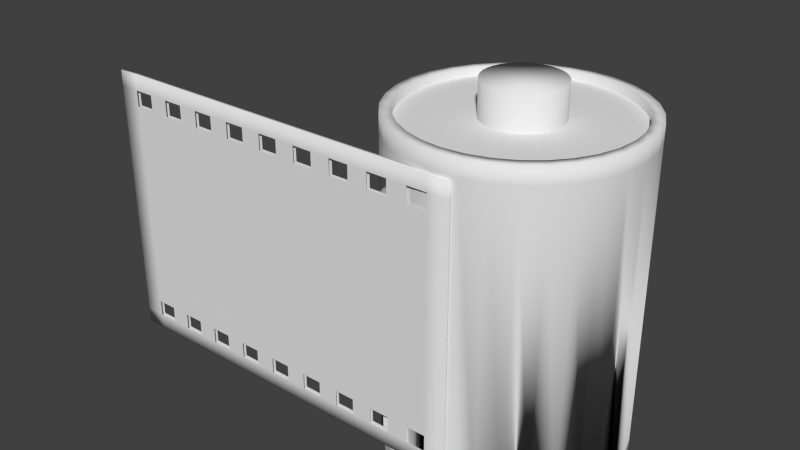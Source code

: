 # Source: Film.blend  (saved by Blender 2.73.0; exported with 4.5.12 LTS)
import bpy
from mathutils import Matrix  # noqa: F401  (used for matrix-valued properties, if any)

bpy.ops.wm.read_factory_settings(use_empty=True)
scene = bpy.context.scene
scene.name = 'Scene'

# ---- collections
col_collection_1 = bpy.data.collections.new('Collection 1'); scene.collection.children.link(col_collection_1)

# ---- world
world_world = bpy.data.worlds.new('World'); scene.world = world_world
world_world.color = (0.05088, 0.05088, 0.05088)
world_world.use_sun_shadow = False
world_world.sun_shadow_jitter_overblur = 0.0
world_world.cycles.sampling_method = 'MANUAL'
world_world.cycles.sample_map_resolution = 256

# ---- meshes
me_cylinder = bpy.data.meshes.new('Cylinder')
me_cylinder.from_pydata([(0.0, 0.105, -0.1458), (0.0, 0.105, 0.1458), (0.02049, 0.103, -0.1458), (0.02049, 0.103, 0.1458), (0.04019, 0.09702, -0.1458), (0.04019, 0.09702, 0.1458), (0.05834, 0.08732, -0.1458), (0.05834, 0.08732, 0.1458), (0.07426, 0.07426, -0.1458), (0.07426, 0.07426, 0.1458), (0.08732, 0.05834, -0.1458), (0.08732, 0.05834, 0.1458), (0.09702, 0.04019, -0.1458), (0.09702, 0.04019, 0.1458), (0.103, 0.02049, -0.1458), (0.103, 0.02049, 0.1458), (0.105, 7.928e-09, -0.1458), (0.105, 7.928e-09, 0.1458), (0.103, -0.02049, -0.1458), (0.103, -0.02049, 0.1458), (0.09702, -0.04019, -0.1458), (0.09702, -0.04019, 0.1458), (0.08732, -0.05834, -0.1458), (0.08732, -0.05834, 0.1458), (0.07426, -0.07426, -0.1458), (0.07426, -0.07426, 0.1458), (0.05834, -0.08732, -0.1458), (0.05834, -0.08732, 0.1458), (0.04019, -0.09702, -0.1458), (0.04019, -0.09702, 0.1458), (0.02049, -0.103, -0.1458), (0.02049, -0.103, 0.1458), (-3.422e-08, -0.105, -0.1458), (-3.422e-08, -0.105, 0.1458), (-0.02049, -0.103, -0.1458), (-0.02049, -0.103, 0.1458), (-0.04019, -0.09702, -0.1458), (-0.04019, -0.09702, 0.1458), (-0.05834, -0.08732, -0.1458), (-0.05834, -0.08732, 0.1458), (-0.07426, -0.07426, -0.1458), (-0.07426, -0.07426, 0.1458), (-0.08732, -0.05834, -0.1458), (-0.08732, -0.05834, 0.1458), (-0.09702, -0.04019, -0.1458), (-0.09702, -0.04019, 0.1458), (-0.103, -0.02049, -0.1458), (-0.103, -0.02049, 0.1458), (-0.105, 1.014e-07, -0.1458), (-0.105, 1.014e-07, 0.1458), (-0.103, 0.02049, -0.1458), (-0.103, 0.02049, 0.1458), (-0.09702, 0.04019, -0.1458), (-0.09702, 0.04019, 0.1458), (-0.08732, 0.05834, -0.1458), (-0.08732, 0.05834, 0.1458), (-0.07426, 0.07426, -0.1458), (-0.07426, 0.07426, 0.1458), (-0.05834, 0.08732, -0.1458), (-0.05834, 0.08732, 0.1458), (-0.04019, 0.09702, -0.1458), (-0.04019, 0.09702, 0.1458), (-0.02049, 0.103, -0.1458), (-0.02049, 0.103, 0.1458), (1.15e-09, 0.09533, 0.1458), (0.0186, 0.0935, 0.1458), (0.03648, 0.08807, 0.1458), (0.05296, 0.07926, 0.1458), (0.06741, 0.06741, 0.1458), (0.07926, 0.05296, 0.1458), (0.08807, 0.03648, 0.1458), (0.0935, 0.0186, 0.1458), (0.09533, 9.957e-09, 0.1458), (0.0935, -0.0186, 0.1458), (0.08807, -0.03648, 0.1458), (0.07926, -0.05296, 0.1458), (0.06741, -0.06741, 0.1458), (0.05296, -0.07926, 0.1458), (0.03648, -0.08807, 0.1458), (0.0186, -0.0935, 0.1458), (-2.991e-08, -0.09533, 0.1458), (-0.0186, -0.0935, 0.1458), (-0.03648, -0.08807, 0.1458), (-0.05296, -0.07926, 0.1458), (-0.06741, -0.06741, 0.1458), (-0.07926, -0.05296, 0.1458), (-0.08807, -0.03648, 0.1458), (-0.0935, -0.0186, 0.1458), (-0.09533, 9.481e-08, 0.1458), (-0.0935, 0.0186, 0.1458), (-0.08807, 0.03648, 0.1458), (-0.07926, 0.05296, 0.1458), (-0.06741, 0.06741, 0.1458), (-0.05296, 0.07926, 0.1458), (-0.03648, 0.08807, 0.1458), (-0.0186, 0.0935, 0.1458), (1.15e-09, 0.09533, 0.1331), (0.0186, 0.0935, 0.1331), (0.03648, 0.08807, 0.1331), (0.05296, 0.07926, 0.1331), (0.06741, 0.06741, 0.1331), (0.07926, 0.05296, 0.1331), (0.08807, 0.03648, 0.1331), (0.0935, 0.0186, 0.1331), (0.09533, 9.957e-09, 0.1331), (0.0935, -0.0186, 0.1331), (0.08807, -0.03648, 0.1331), (0.07926, -0.05296, 0.1331), (0.06741, -0.06741, 0.1331), (0.05296, -0.07926, 0.1331), (0.03648, -0.08807, 0.1331), (0.0186, -0.0935, 0.1331), (-2.991e-08, -0.09533, 0.1331), (-0.0186, -0.0935, 0.1331), (-0.03648, -0.08807, 0.1331), (-0.05296, -0.07926, 0.1331), (-0.06741, -0.06741, 0.1331), (-0.07926, -0.05296, 0.1331), (-0.08807, -0.03648, 0.1331), (-0.0935, -0.0186, 0.1331), (-0.09533, 9.481e-08, 0.1331), (-0.0935, 0.0186, 0.1331), (-0.08807, 0.03648, 0.1331), (-0.07926, 0.05296, 0.1331), (-0.06741, 0.06741, 0.1331), (-0.05296, 0.07926, 0.1331), (-0.03648, 0.08807, 0.1331), (-0.0186, 0.0935, 0.1331), (0.0, 0.105, -0.1344), (0.02049, 0.103, -0.1344), (0.04019, 0.09702, -0.1344), (0.05834, 0.08732, -0.1344), (0.07426, 0.07426, -0.1344), (0.08732, 0.05834, -0.1344), (0.09702, 0.04019, -0.1344), (0.103, 0.02049, -0.1344), (0.105, 7.928e-09, -0.1344), (0.103, -0.02049, -0.1344), (0.09702, -0.04019, -0.1344), (0.08732, -0.05834, -0.1344), (0.07426, -0.07426, -0.1344), (0.05834, -0.08732, -0.1344), (0.04019, -0.09702, -0.1344), (0.02049, -0.103, -0.1344), (-3.422e-08, -0.105, -0.1344), (-0.02049, -0.103, -0.1344), (-0.04019, -0.09702, -0.1344), (-0.05834, -0.08732, -0.1344), (-0.07426, -0.07426, -0.1344), (-0.08732, -0.05834, -0.1344), (-0.09702, -0.04019, -0.1344), (-0.103, -0.02049, -0.1344), (-0.105, 1.014e-07, -0.1344), (-0.103, 0.02049, -0.1344), (-0.09702, 0.04019, -0.1344), (-0.08732, 0.05834, -0.1344), (-0.07426, 0.07426, -0.1344), (-0.05834, 0.08732, -0.1344), (-0.04019, 0.09702, -0.1344), (-0.02049, 0.103, -0.1344), (0.0, 0.105, 0.1316), (0.02049, 0.103, 0.1316), (0.04019, 0.09702, 0.1316), (0.05834, 0.08732, 0.1316), (0.07426, 0.07426, 0.1316), (0.08732, 0.05834, 0.1316), (0.09702, 0.04019, 0.1316), (0.103, 0.02049, 0.1316), (0.105, 7.928e-09, 0.1316), (0.103, -0.02049, 0.1316), (0.09702, -0.04019, 0.1316), (0.08732, -0.05834, 0.1316), (0.07426, -0.07426, 0.1316), (0.05834, -0.08732, 0.1316), (0.04019, -0.09702, 0.1316), (0.02049, -0.103, 0.1316), (-3.422e-08, -0.105, 0.1316), (-0.02049, -0.103, 0.1316), (-0.04019, -0.09702, 0.1316), (-0.05834, -0.08732, 0.1316), (-0.07426, -0.07426, 0.1316), (-0.08732, -0.05834, 0.1316), (-0.09702, -0.04019, 0.1316), (-0.103, -0.02049, 0.1316), (-0.105, 1.014e-07, 0.1316), (-0.103, 0.02049, 0.1316), (-0.09702, 0.04019, 0.1316), (-0.08732, 0.05834, 0.1316), (-0.07426, 0.07426, 0.1316), (-0.05834, 0.08732, 0.1316), (-0.04019, 0.09702, 0.1316), (-0.02049, 0.103, 0.1316)], [], [(160, 1, 3, 161), (161, 3, 5, 162), (162, 5, 7, 163), (163, 7, 9, 164), (164, 9, 11, 165), (165, 11, 13, 166), (166, 13, 15, 167), (167, 15, 17, 168), (168, 17, 19, 169), (169, 19, 21, 170), (170, 21, 23, 171), (171, 23, 25, 172), (172, 25, 27, 173), (173, 27, 29, 174), (174, 29, 31, 175), (175, 31, 33, 176), (176, 33, 35, 177), (177, 35, 37, 178), (178, 37, 39, 179), (179, 39, 41, 180), (180, 41, 43, 181), (181, 43, 45, 182), (182, 45, 47, 183), (183, 47, 49, 184), (184, 49, 51, 185), (185, 51, 53, 186), (186, 53, 55, 187), (187, 55, 57, 188), (188, 57, 59, 189), (189, 59, 61, 190), (45, 43, 85, 86), (191, 63, 1, 160), (190, 61, 63, 191), (50, 52, 154, 153), (89, 88, 120, 121), (23, 21, 74, 75), (51, 49, 88, 89), (7, 5, 66, 67), (29, 27, 77, 78), (57, 55, 91, 92), (35, 33, 80, 81), (13, 11, 69, 70), (63, 61, 94, 95), (41, 39, 83, 84), (19, 17, 72, 73), (47, 45, 86, 87), (25, 23, 75, 76), (53, 51, 89, 90), (9, 7, 67, 68), (31, 29, 78, 79), (59, 57, 92, 93), (37, 35, 81, 82), (15, 13, 70, 71), (1, 63, 95, 64), (43, 41, 84, 85), (21, 19, 73, 74), (49, 47, 87, 88), (5, 3, 65, 66), (27, 25, 76, 77), (55, 53, 90, 91), (11, 9, 68, 69), (33, 31, 79, 80), (61, 59, 93, 94), (39, 37, 82, 83), (3, 1, 64, 65), (17, 15, 71, 72), (67, 66, 98, 99), (78, 77, 109, 110), (87, 86, 118, 119), (65, 64, 96, 97), (76, 75, 107, 108), (64, 95, 127, 96), (85, 84, 116, 117), (74, 73, 105, 106), (94, 93, 125, 126), (83, 82, 114, 115), (72, 71, 103, 104), (92, 91, 123, 124), (81, 80, 112, 113), (70, 69, 101, 102), (90, 89, 121, 122), (68, 67, 99, 100), (79, 78, 110, 111), (88, 87, 119, 120), (66, 65, 97, 98), (77, 76, 108, 109), (86, 85, 117, 118), (75, 74, 106, 107), (95, 94, 126, 127), (84, 83, 115, 116), (73, 72, 104, 105), (93, 92, 124, 125), (82, 81, 113, 114), (71, 70, 102, 103), (91, 90, 122, 123), (69, 68, 100, 101), (80, 79, 111, 112), (128, 129, 130, 131, 132, 133, 134, 135, 136, 137, 138, 139, 140, 141, 142, 143, 144, 145, 146, 147, 148, 149, 150, 151, 152, 153, 154, 155, 156, 157, 158, 159), (6, 8, 132, 131), (28, 30, 143, 142), (56, 58, 157, 156), (34, 36, 146, 145), (12, 14, 135, 134), (62, 0, 128, 159), (40, 42, 149, 148), (18, 20, 138, 137), (46, 48, 152, 151), (2, 4, 130, 129), (24, 26, 141, 140), (52, 54, 155, 154), (8, 10, 133, 132), (30, 32, 144, 143), (58, 60, 158, 157), (36, 38, 147, 146), (0, 2, 129, 128), (14, 16, 136, 135), (42, 44, 150, 149), (20, 22, 139, 138), (48, 50, 153, 152), (4, 6, 131, 130), (26, 28, 142, 141), (54, 56, 156, 155), (32, 34, 145, 144), (10, 12, 134, 133), (60, 62, 159, 158), (38, 40, 148, 147), (16, 18, 137, 136), (44, 46, 151, 150), (22, 24, 140, 139), (60, 190, 191, 62), (62, 191, 160, 0), (58, 189, 190, 60), (56, 188, 189, 58), (54, 187, 188, 56), (52, 186, 187, 54), (50, 185, 186, 52), (48, 184, 185, 50), (46, 183, 184, 48), (44, 182, 183, 46), (42, 181, 182, 44), (40, 180, 181, 42), (38, 179, 180, 40), (36, 178, 179, 38), (34, 177, 178, 36), (32, 176, 177, 34), (30, 175, 176, 32), (28, 174, 175, 30), (26, 173, 174, 28), (24, 172, 173, 26), (22, 171, 172, 24), (20, 170, 171, 22), (18, 169, 170, 20), (16, 168, 169, 18), (14, 167, 168, 16), (12, 166, 167, 14), (10, 165, 166, 12), (8, 164, 165, 10), (6, 163, 164, 8), (4, 162, 163, 6), (2, 161, 162, 4), (0, 160, 161, 2)])
me_cylinder.polygons.foreach_set('use_smooth', [True] * 161)
_uv = me_cylinder.uv_layers.new(name='UVMap')
_uv.uv.foreach_set('vector', [0.5482, 0.9869, 0.5449, 0.9407, 0.6315, 0.9254, 0.6436, 0.9702, 0.6436, 0.9702, 0.6315, 0.9254, 0.7135, 0.8935, 0.7342, 0.9352, 0.7342, 0.9352, 0.7135, 0.8935, 0.7876, 0.846, 0.8162, 0.8828, 0.8162, 0.8828, 0.7876, 0.846, 0.8509, 0.7845, 0.8863, 0.815, 0.8863, 0.815, 0.8509, 0.7845, 0.9008, 0.7116, 0.9416, 0.7344, 0.9416, 0.7344, 0.9008, 0.7116, 0.9352, 0.6301, 0.9798, 0.6444, 0.9798, 0.6444, 0.9352, 0.6301, 0.9529, 0.5432, 0.9995, 0.5485, 0.9995, 0.5485, 0.9529, 0.5432, 0.9531, 0.4545, 0.9999, 0.4504, 0.9999, 0.4504, 0.9531, 0.4545, 0.9358, 0.3673, 0.9809, 0.3541, 0.9809, 0.3541, 0.9358, 0.3673, 0.9016, 0.285, 0.9433, 0.2632, 0.9433, 0.2632, 0.9016, 0.285, 0.8519, 0.211, 0.8886, 0.1814, 0.8886, 0.1814, 0.8519, 0.211, 0.7887, 0.148, 0.8189, 0.1117, 0.8189, 0.1117, 0.7887, 0.148, 0.7142, 0.09849, 0.7368, 0.05702, 0.7368, 0.05702, 0.7142, 0.09849, 0.6315, 0.06442, 0.6456, 0.01932, 0.6456, 0.01932, 0.6315, 0.06442, 0.5438, 0.04709, 0.5488, 9.956e-05, 0.5488, 9.956e-05, 0.5438, 0.04709, 0.4543, 0.04716, 0.4501, 9.933e-05, 0.4501, 9.933e-05, 0.4543, 0.04716, 0.3666, 0.06464, 0.3533, 0.01932, 0.3533, 0.01932, 0.3666, 0.06464, 0.284, 0.09884, 0.2622, 0.05701, 0.2622, 0.05701, 0.284, 0.09884, 0.2098, 0.1484, 0.1802, 0.1117, 0.1802, 0.1117, 0.2098, 0.1484, 0.1468, 0.2115, 0.1106, 0.1813, 0.1106, 0.1813, 0.1468, 0.2115, 0.09741, 0.2856, 0.05612, 0.2631, 0.05612, 0.2631, 0.09741, 0.2856, 0.06362, 0.3678, 0.01879, 0.3539, 0.01879, 0.3539, 0.06362, 0.3678, 0.04672, 0.4549, 9.933e-05, 0.4502, 9.933e-05, 0.4502, 0.04672, 0.4549, 0.04734, 0.5435, 0.0007848, 0.548, 0.0007848, 0.548, 0.04734, 0.5435, 0.06546, 0.63, 0.0208, 0.6437, 0.0208, 0.6437, 0.06546, 0.63, 0.1003, 0.7111, 0.05933, 0.7333, 0.05933, 0.7333, 0.1003, 0.7111, 0.1504, 0.7835, 0.1148, 0.8133, 0.1148, 0.8133, 0.1504, 0.7835, 0.2139, 0.8443, 0.1849, 0.8806, 0.1849, 0.8806, 0.2139, 0.8443, 0.2881, 0.8913, 0.2668, 0.9325, 0.2668, 0.9325, 0.2881, 0.8913, 0.3701, 0.9232, 0.3569, 0.9676, 0.06362, 0.3678, 0.09741, 0.2856, 0.1343, 0.3053, 0.1036, 0.3798, 0.4517, 0.9855, 0.4567, 0.9394, 0.5449, 0.9407, 0.5482, 0.9869, 0.3569, 0.9676, 0.3701, 0.9232, 0.4567, 0.9394, 0.4517, 0.9855, 0.0, 0.0, 1.0, 0.0, 1.0, 1.0, 0.0, 1.0, 0.105, 0.6176, 0.08869, 0.5391, 0.126, 0.535, 0.1407, 0.6062, 0.8519, 0.211, 0.9016, 0.285, 0.8647, 0.3048, 0.8195, 0.2376, 0.06546, 0.63, 0.04734, 0.5435, 0.08869, 0.5391, 0.105, 0.6176, 0.7876, 0.846, 0.7135, 0.8935, 0.6947, 0.8567, 0.7619, 0.8135, 0.6315, 0.06442, 0.7142, 0.09849, 0.6945, 0.1356, 0.6194, 0.1047, 0.2139, 0.8443, 0.1504, 0.7835, 0.1819, 0.7567, 0.2394, 0.8118, 0.3666, 0.06464, 0.4543, 0.04716, 0.4584, 0.08903, 0.3787, 0.1049, 0.9352, 0.6301, 0.9008, 0.7116, 0.8643, 0.6917, 0.8955, 0.6178, 0.4567, 0.9394, 0.3701, 0.9232, 0.3815, 0.8833, 0.461, 0.8978, 0.1468, 0.2115, 0.2098, 0.1484, 0.2364, 0.1809, 0.1791, 0.2381, 0.9358, 0.3673, 0.9531, 0.4545, 0.9115, 0.4585, 0.8958, 0.3794, 0.04672, 0.4549, 0.06362, 0.3678, 0.1036, 0.3798, 0.0882, 0.4588, 0.7887, 0.148, 0.8519, 0.211, 0.8195, 0.2376, 0.7621, 0.1805, 0.1003, 0.7111, 0.06546, 0.63, 0.105, 0.6176, 0.1366, 0.6911, 0.8509, 0.7845, 0.7876, 0.846, 0.7619, 0.8135, 0.8192, 0.7578, 0.5438, 0.04709, 0.6315, 0.06442, 0.6194, 0.1047, 0.5396, 0.08896, 0.2881, 0.8913, 0.2139, 0.8443, 0.2394, 0.8118, 0.3067, 0.8545, 0.284, 0.09884, 0.3666, 0.06464, 0.3787, 0.1049, 0.3038, 0.1359, 0.9529, 0.5432, 0.9352, 0.6301, 0.8955, 0.6178, 0.9114, 0.539, 0.5449, 0.9407, 0.4567, 0.9394, 0.461, 0.8978, 0.5417, 0.8994, 0.09741, 0.2856, 0.1468, 0.2115, 0.1791, 0.2381, 0.1343, 0.3053, 0.9016, 0.285, 0.9358, 0.3673, 0.8958, 0.3794, 0.8647, 0.3048, 0.04734, 0.5435, 0.04672, 0.4549, 0.0882, 0.4588, 0.08869, 0.5391, 0.7135, 0.8935, 0.6315, 0.9254, 0.6204, 0.8856, 0.6947, 0.8567, 0.7142, 0.09849, 0.7887, 0.148, 0.7621, 0.1805, 0.6945, 0.1356, 0.1504, 0.7835, 0.1003, 0.7111, 0.1366, 0.6911, 0.1819, 0.7567, 0.9008, 0.7116, 0.8509, 0.7845, 0.8192, 0.7578, 0.8643, 0.6917, 0.4543, 0.04716, 0.5438, 0.04709, 0.5396, 0.08896, 0.4584, 0.08903, 0.3701, 0.9232, 0.2881, 0.8913, 0.3067, 0.8545, 0.3815, 0.8833, 0.2098, 0.1484, 0.284, 0.09884, 0.3038, 0.1359, 0.2364, 0.1809, 0.6315, 0.9254, 0.5449, 0.9407, 0.5417, 0.8994, 0.6204, 0.8856, 0.9531, 0.4545, 0.9529, 0.5432, 0.9114, 0.539, 0.9115, 0.4585, 0.7619, 0.8135, 0.6947, 0.8567, 0.6776, 0.8235, 0.7385, 0.7844, 0.6194, 0.1047, 0.6945, 0.1356, 0.6768, 0.1692, 0.6085, 0.1411, 0.0882, 0.4588, 0.1036, 0.3798, 0.1397, 0.3906, 0.1257, 0.4622, 0.6204, 0.8856, 0.5417, 0.8994, 0.5387, 0.862, 0.6102, 0.8498, 0.7621, 0.1805, 0.8195, 0.2376, 0.7904, 0.2619, 0.7382, 0.21, 0.5417, 0.8994, 0.461, 0.8978, 0.4649, 0.8594, 0.5387, 0.862, 0.1343, 0.3053, 0.1791, 0.2381, 0.2085, 0.262, 0.1677, 0.3229, 0.8647, 0.3048, 0.8958, 0.3794, 0.8597, 0.3906, 0.8314, 0.3229, 0.3815, 0.8833, 0.3067, 0.8545, 0.3233, 0.821, 0.3914, 0.8469, 0.2364, 0.1809, 0.3038, 0.1359, 0.3218, 0.1693, 0.2605, 0.2101, 0.9115, 0.4585, 0.9114, 0.539, 0.874, 0.5354, 0.874, 0.4624, 0.2394, 0.8118, 0.1819, 0.7567, 0.2102, 0.7324, 0.2622, 0.7824, 0.3787, 0.1049, 0.4584, 0.08903, 0.4623, 0.1268, 0.3899, 0.1412, 0.8955, 0.6178, 0.8643, 0.6917, 0.8313, 0.6739, 0.8596, 0.6068, 0.1366, 0.6911, 0.105, 0.6176, 0.1407, 0.6062, 0.1692, 0.6729, 0.8192, 0.7578, 0.7619, 0.8135, 0.7385, 0.7844, 0.7904, 0.7339, 0.5396, 0.08896, 0.6194, 0.1047, 0.6085, 0.1411, 0.5361, 0.1268, 0.08869, 0.5391, 0.0882, 0.4588, 0.1257, 0.4622, 0.126, 0.535, 0.6947, 0.8567, 0.6204, 0.8856, 0.6102, 0.8498, 0.6776, 0.8235, 0.6945, 0.1356, 0.7621, 0.1805, 0.7382, 0.21, 0.6768, 0.1692, 0.1036, 0.3798, 0.1343, 0.3053, 0.1677, 0.3229, 0.1397, 0.3906, 0.8195, 0.2376, 0.8647, 0.3048, 0.8314, 0.3229, 0.7904, 0.2619, 0.461, 0.8978, 0.3815, 0.8833, 0.3914, 0.8469, 0.4649, 0.8594, 0.1791, 0.2381, 0.2364, 0.1809, 0.2605, 0.2101, 0.2085, 0.262, 0.8958, 0.3794, 0.9115, 0.4585, 0.874, 0.4624, 0.8597, 0.3906, 0.3067, 0.8545, 0.2394, 0.8118, 0.2622, 0.7824, 0.3233, 0.821, 0.3038, 0.1359, 0.3787, 0.1049, 0.3899, 0.1412, 0.3218, 0.1693, 0.9114, 0.539, 0.8955, 0.6178, 0.8596, 0.6068, 0.874, 0.5354, 0.1819, 0.7567, 0.1366, 0.6911, 0.1692, 0.6729, 0.2102, 0.7324, 0.8643, 0.6917, 0.8192, 0.7578, 0.7904, 0.7339, 0.8313, 0.6739, 0.4584, 0.08903, 0.5396, 0.08896, 0.5361, 0.1268, 0.4623, 0.1268, 0.5, 1.0, 0.5975, 0.9904, 0.6913, 0.9619, 0.7778, 0.9157, 0.8536, 0.8536, 0.9157, 0.7778, 0.9619, 0.6913, 0.9904, 0.5975, 1.0, 0.5, 0.9904, 0.4025, 0.9619, 0.3087, 0.9157, 0.2222, 0.8536, 0.1464, 0.7778, 0.08427, 0.6913, 0.03806, 0.5975, 0.009607, 0.5, 0.0, 0.4025, 0.009607, 0.3087, 0.03806, 0.2222, 0.08427, 0.1464, 0.1464, 0.08426, 0.2222, 0.03806, 0.3087, 0.009607, 0.4025, 0.0, 0.5, 0.009607, 0.5975, 0.03806, 0.6913, 0.08427, 0.7778, 0.1464, 0.8536, 0.2222, 0.9157, 0.3087, 0.9619, 0.4025, 0.9904, 0.0, 0.0, 1.0, 0.0, 1.0, 1.0, 0.0, 1.0, 0.0, 0.0, 1.0, 0.0, 1.0, 1.0, 0.0, 1.0, 0.0, 0.0, 1.0, 0.0, 1.0, 1.0, 0.0, 1.0, 0.0, 0.0, 1.0, 0.0, 1.0, 1.0, 0.0, 1.0, 0.0, 0.0, 1.0, 0.0, 1.0, 1.0, 0.0, 1.0, 0.0, 0.0, 1.0, 0.0, 1.0, 1.0, 0.0, 1.0, 0.0, 0.0, 1.0, 0.0, 1.0, 1.0, 0.0, 1.0, 0.0, 0.0, 1.0, 0.0, 1.0, 1.0, 0.0, 1.0, 0.0, 0.0, 1.0, 0.0, 1.0, 1.0, 0.0, 1.0, 0.0, 0.0, 1.0, 0.0, 1.0, 1.0, 0.0, 1.0, 0.0, 0.0, 1.0, 0.0, 1.0, 1.0, 0.0, 1.0, 0.0, 0.0, 1.0, 0.0, 1.0, 1.0, 0.0, 1.0, 0.0, 0.0, 1.0, 0.0, 1.0, 1.0, 0.0, 1.0, 0.0, 0.0, 1.0, 0.0, 1.0, 1.0, 0.0, 1.0, 0.0, 0.0, 1.0, 0.0, 1.0, 1.0, 0.0, 1.0, 0.0, 0.0, 1.0, 0.0, 1.0, 1.0, 0.0, 1.0, 0.0, 0.0, 1.0, 0.0, 1.0, 1.0, 0.0, 1.0, 0.0, 0.0, 1.0, 0.0, 1.0, 1.0, 0.0, 1.0, 0.0, 0.0, 1.0, 0.0, 1.0, 1.0, 0.0, 1.0, 0.0, 0.0, 1.0, 0.0, 1.0, 1.0, 0.0, 1.0, 0.0, 0.0, 1.0, 0.0, 1.0, 1.0, 0.0, 1.0, 0.0, 0.0, 1.0, 0.0, 1.0, 1.0, 0.0, 1.0, 0.0, 0.0, 1.0, 0.0, 1.0, 1.0, 0.0, 1.0, 0.0, 0.0, 1.0, 0.0, 1.0, 1.0, 0.0, 1.0, 0.0, 0.0, 1.0, 0.0, 1.0, 1.0, 0.0, 1.0, 0.0, 0.0, 1.0, 0.0, 1.0, 1.0, 0.0, 1.0, 0.0, 0.0, 1.0, 0.0, 1.0, 1.0, 0.0, 1.0, 0.0, 0.0, 1.0, 0.0, 1.0, 1.0, 0.0, 1.0, 0.0, 0.0, 1.0, 0.0, 1.0, 1.0, 0.0, 1.0, 0.0, 0.0, 1.0, 0.0, 1.0, 1.0, 0.0, 1.0, 0.0, 0.0, 1.0, 0.0, 1.0, 1.0, 0.0, 1.0, 0.0, 0.0, 0.5, 0.0, 0.5, 1.0, 0.0, 1.0, 0.0, 0.0, 0.5, 0.0, 0.5, 1.0, 0.0, 1.0, 0.0, 0.0, 0.5, 0.0, 0.5, 1.0, 0.0, 1.0, 0.0, 0.0, 0.5, 0.0, 0.5, 1.0, 0.0, 1.0, 0.0, 0.0, 0.5, 0.0, 0.5, 1.0, 0.0, 1.0, 0.0, 0.0, 0.5, 0.0, 0.5, 1.0, 0.0, 1.0, 0.0, 0.0, 0.5, 0.0, 0.5, 1.0, 0.0, 1.0, 0.0, 0.0, 0.5, 0.0, 0.5, 1.0, 0.0, 1.0, 0.0, 0.0, 0.5, 0.0, 0.5, 1.0, 0.0, 1.0, 0.0, 0.0, 0.5, 0.0, 0.5, 1.0, 0.0, 1.0, 0.0, 0.0, 0.5, 0.0, 0.5, 1.0, 0.0, 1.0, 0.0, 0.0, 0.5, 0.0, 0.5, 1.0, 0.0, 1.0, 0.0, 0.0, 0.5, 0.0, 0.5, 1.0, 0.0, 1.0, 0.0, 0.0, 0.5, 0.0, 0.5, 1.0, 0.0, 1.0, 0.0, 0.0, 0.5, 0.0, 0.5, 1.0, 0.0, 1.0, 0.0, 0.0, 0.5, 0.0, 0.5, 1.0, 0.0, 1.0, 0.0, 0.0, 0.5, 0.0, 0.5, 1.0, 0.0, 1.0, 0.0, 0.0, 0.5, 0.0, 0.5, 1.0, 0.0, 1.0, 0.0, 0.0, 0.5, 0.0, 0.5, 1.0, 0.0, 1.0, 0.0, 0.0, 0.5, 0.0, 0.5, 1.0, 0.0, 1.0, 0.0, 0.0, 0.5, 0.0, 0.5, 1.0, 0.0, 1.0, 0.0, 0.0, 0.5, 0.0, 0.5, 1.0, 0.0, 1.0, 0.0, 0.0, 0.5, 0.0, 0.5, 1.0, 0.0, 1.0, 0.0, 0.0, 0.5, 0.0, 0.5, 1.0, 0.0, 1.0, 0.0, 0.0, 0.5, 0.0, 0.5, 1.0, 0.0, 1.0, 0.0, 0.0, 0.5, 0.0, 0.5, 1.0, 0.0, 1.0, 0.0, 0.0, 0.5, 0.0, 0.5, 1.0, 0.0, 1.0, 0.0, 0.0, 0.5, 0.0, 0.5, 1.0, 0.0, 1.0, 0.0, 0.0, 0.5, 0.0, 0.5, 1.0, 0.0, 1.0, 0.0, 0.0, 0.5, 0.0, 0.5, 1.0, 0.0, 1.0, 0.0, 0.0, 0.5, 0.0, 0.5, 1.0, 0.0, 1.0, 0.0, 0.0, 0.5, 0.0, 0.5, 1.0, 0.0, 1.0])
me_cylinder.use_remesh_preserve_volume = False
me_cylinder.use_remesh_preserve_attributes = False
me_cylinder.use_mirror_vertex_groups = False
me_cylinder.update()
me_cylinder_002 = bpy.data.meshes.new('Cylinder.002')
me_cylinder_002.from_pydata([(0.0009092, 0.03523, 0.1311), (0.0009092, 0.03523, 0.1637), (0.007501, 0.03458, 0.1311), (0.007501, 0.03458, 0.1637), (0.01384, 0.03266, 0.1311), (0.01384, 0.03266, 0.1637), (0.01968, 0.02953, 0.1311), (0.01968, 0.02953, 0.1637), (0.0248, 0.02533, 0.1311), (0.0248, 0.02533, 0.1637), (0.029, 0.02021, 0.1311), (0.029, 0.02021, 0.1637), (0.03212, 0.01437, 0.1311), (0.03212, 0.01437, 0.1637), (0.03405, 0.008032, 0.1311), (0.03405, 0.008032, 0.1637), (0.0347, 0.00144, 0.1311), (0.0347, 0.00144, 0.1637), (0.03405, -0.005151, 0.1311), (0.03405, -0.005151, 0.1637), (0.03212, -0.01149, 0.1311), (0.03212, -0.01149, 0.1637), (0.029, -0.01733, 0.1311), (0.029, -0.01733, 0.1637), (0.0248, -0.02245, 0.1311), (0.0248, -0.02245, 0.1637), (0.01968, -0.02665, 0.1311), (0.01968, -0.02665, 0.1637), (0.01384, -0.02977, 0.1311), (0.01384, -0.02977, 0.1637), (0.007501, -0.0317, 0.1311), (0.007501, -0.0317, 0.1637), (0.0009092, -0.03235, 0.1311), (0.0009092, -0.03235, 0.1637), (-0.005682, -0.0317, 0.1311), (-0.005682, -0.0317, 0.1637), (-0.01202, -0.02977, 0.1311), (-0.01202, -0.02977, 0.1637), (-0.01786, -0.02665, 0.1311), (-0.01786, -0.02665, 0.1637), (-0.02298, -0.02245, 0.1311), (-0.02298, -0.02245, 0.1637), (-0.02718, -0.01733, 0.1311), (-0.02718, -0.01733, 0.1637), (-0.03031, -0.01149, 0.1311), (-0.03031, -0.01149, 0.1637), (-0.03223, -0.005151, 0.1311), (-0.03223, -0.005151, 0.1637), (-0.03288, 0.00144, 0.1311), (-0.03288, 0.00144, 0.1637), (-0.03223, 0.008032, 0.1311), (-0.03223, 0.008032, 0.1637), (-0.03031, 0.01437, 0.1311), (-0.03031, 0.01437, 0.1637), (-0.02718, 0.02021, 0.1311), (-0.02718, 0.02021, 0.1637), (-0.02298, 0.02533, 0.1311), (-0.02298, 0.02533, 0.1637), (-0.01786, 0.02953, 0.1311), (-0.01786, 0.02953, 0.1637), (-0.01202, 0.03266, 0.1311), (-0.01202, 0.03266, 0.1637), (-0.005682, 0.03458, 0.1311), (-0.005682, 0.03458, 0.1637), (1.15e-09, 0.09533, 0.1331), (0.0186, 0.0935, 0.1331), (0.03648, 0.08807, 0.1331), (0.05296, 0.07926, 0.1331), (0.06741, 0.06741, 0.1331), (0.07926, 0.05296, 0.1331), (0.08807, 0.03648, 0.1331), (0.0935, 0.0186, 0.1331), (0.09533, 9.957e-09, 0.1331), (0.0935, -0.0186, 0.1331), (0.08807, -0.03648, 0.1331), (0.07926, -0.05296, 0.1331), (0.06741, -0.06741, 0.1331), (0.05296, -0.07926, 0.1331), (0.03648, -0.08807, 0.1331), (0.0186, -0.0935, 0.1331), (-2.991e-08, -0.09533, 0.1331), (-0.0186, -0.0935, 0.1331), (-0.03648, -0.08807, 0.1331), (-0.05296, -0.07926, 0.1331), (-0.06741, -0.06741, 0.1331), (-0.07926, -0.05296, 0.1331), (-0.08807, -0.03648, 0.1331), (-0.0935, -0.0186, 0.1331), (-0.09533, 9.481e-08, 0.1331), (-0.0935, 0.0186, 0.1331), (-0.08807, 0.03648, 0.1331), (-0.07926, 0.05296, 0.1331), (-0.06741, 0.06741, 0.1331), (-0.05296, 0.07926, 0.1331), (-0.03648, 0.08807, 0.1331), (-0.0186, 0.0935, 0.1331)], [], [(0, 1, 3, 2), (2, 3, 5, 4), (4, 5, 7, 6), (6, 7, 9, 8), (8, 9, 11, 10), (10, 11, 13, 12), (12, 13, 15, 14), (14, 15, 17, 16), (16, 17, 19, 18), (18, 19, 21, 20), (20, 21, 23, 22), (22, 23, 25, 24), (24, 25, 27, 26), (26, 27, 29, 28), (28, 29, 31, 30), (30, 31, 33, 32), (32, 33, 35, 34), (34, 35, 37, 36), (36, 37, 39, 38), (38, 39, 41, 40), (40, 41, 43, 42), (42, 43, 45, 44), (44, 45, 47, 46), (46, 47, 49, 48), (48, 49, 51, 50), (50, 51, 53, 52), (52, 53, 55, 54), (54, 55, 57, 56), (56, 57, 59, 58), (58, 59, 61, 60), (62, 63, 1, 0), (60, 61, 63, 62), (65, 64, 95, 94, 93, 92, 91, 90, 89, 88, 87, 86, 85, 84, 83, 82, 81, 80, 79, 78, 77, 76, 75, 74, 73, 72, 71, 70, 69, 68, 67, 66), (3, 1, 63, 61, 59, 57, 55, 53, 51, 49, 47, 45, 43, 41, 39, 37, 35, 33, 31, 29, 27, 25, 23, 21, 19, 17, 15, 13, 11, 9, 7, 5)])
me_cylinder_002.polygons.foreach_set('use_smooth', [True] * 34)
_uv = me_cylinder_002.uv_layers.new(name='UVMap')
_uv.uv.foreach_set('vector', [0.5108, 0.5037, 0.7369, 0.05726, 0.8188, 0.112, 0.5099, 0.5058, 0.5099, 0.5058, 0.8188, 0.112, 0.8884, 0.1817, 0.5085, 0.5076, 0.5085, 0.5076, 0.8884, 0.1817, 0.9431, 0.2636, 0.5069, 0.5091, 0.5069, 0.5091, 0.9431, 0.2636, 0.9807, 0.3546, 0.505, 0.5102, 0.505, 0.5102, 0.9807, 0.3546, 0.9999, 0.4512, 0.5029, 0.5109, 0.5029, 0.5109, 0.9999, 0.4512, 0.9999, 0.5496, 0.5007, 0.5112, 0.5007, 0.5112, 0.9999, 0.5496, 0.9807, 0.6461, 0.4984, 0.5111, 0.4984, 0.5111, 0.9807, 0.6461, 0.9431, 0.737, 0.4962, 0.5105, 0.4962, 0.5105, 0.9431, 0.737, 0.8883, 0.8186, 0.4942, 0.5094, 0.4942, 0.5094, 0.8883, 0.8186, 0.8187, 0.8879, 0.4924, 0.508, 0.4924, 0.508, 0.8187, 0.8879, 0.7369, 0.9424, 0.4909, 0.5063, 0.4909, 0.5063, 0.7369, 0.9424, 0.6461, 0.98, 0.4897, 0.5044, 0.4897, 0.5044, 0.6461, 0.98, 0.5495, 0.9992, 0.4889, 0.5023, 0.4889, 0.5023, 0.5495, 0.9992, 0.4511, 0.9992, 0.4886, 0.5001, 0.4886, 0.5001, 0.4511, 0.9992, 0.3545, 0.98, 0.4887, 0.4978, 0.4887, 0.4978, 0.3545, 0.98, 0.2635, 0.9423, 0.4892, 0.4957, 0.4892, 0.4957, 0.2635, 0.9423, 0.1816, 0.8876, 0.4901, 0.4936, 0.4901, 0.4936, 0.1816, 0.8876, 0.1119, 0.818, 0.4914, 0.4918, 0.4914, 0.4918, 0.1119, 0.818, 0.05718, 0.7361, 0.4931, 0.4903, 0.4931, 0.4903, 0.05718, 0.7361, 0.01944, 0.6452, 0.495, 0.4892, 0.495, 0.4892, 0.01944, 0.6452, 0.0001712, 0.5486, 0.4971, 0.4884, 0.4971, 0.4884, 0.0001712, 0.5486, 9.994e-05, 0.4501, 0.4994, 0.4881, 0.4994, 0.4881, 9.994e-05, 0.4501, 0.01924, 0.3535, 0.5016, 0.4883, 0.5016, 0.4883, 0.01924, 0.3535, 0.05685, 0.2625, 0.5038, 0.4888, 0.5038, 0.4888, 0.05685, 0.2625, 0.1118, 0.1807, 0.5058, 0.4899, 0.5058, 0.4899, 0.1118, 0.1807, 0.1816, 0.1112, 0.5076, 0.4913, 0.5076, 0.4913, 0.1816, 0.1112, 0.2635, 0.05666, 0.5091, 0.493, 0.5091, 0.493, 0.2635, 0.05666, 0.3545, 0.01915, 0.5103, 0.4949, 0.5103, 0.4949, 0.3545, 0.01915, 0.4511, 9.994e-05, 0.5111, 0.497, 0.5111, 0.497, 0.4511, 9.994e-05, 0.5495, 0.0002251, 0.5114, 0.4993, 0.5113, 0.5015, 0.646, 0.01952, 0.7369, 0.05726, 0.5108, 0.5037, 0.5114, 0.4993, 0.5495, 0.0002251, 0.646, 0.01952, 0.5113, 0.5015, 0.6102, 0.8498, 0.5387, 0.862, 0.4649, 0.8594, 0.3914, 0.8469, 0.3233, 0.821, 0.2622, 0.7824, 0.2102, 0.7324, 0.1692, 0.6729, 0.1407, 0.6062, 0.126, 0.535, 0.1257, 0.4622, 0.1397, 0.3906, 0.1677, 0.3229, 0.2085, 0.262, 0.2605, 0.2101, 0.3218, 0.1693, 0.3899, 0.1412, 0.4623, 0.1268, 0.5361, 0.1268, 0.6085, 0.1411, 0.6768, 0.1692, 0.7382, 0.21, 0.7904, 0.2619, 0.8314, 0.3229, 0.8597, 0.3906, 0.874, 0.4624, 0.874, 0.5354, 0.8596, 0.6068, 0.8313, 0.6739, 0.7904, 0.7339, 0.7385, 0.7844, 0.6776, 0.8235, 0.8188, 0.112, 0.7369, 0.05726, 0.646, 0.01952, 0.5495, 0.0002251, 0.4511, 9.994e-05, 0.3545, 0.01915, 0.2635, 0.05666, 0.1816, 0.1112, 0.1118, 0.1807, 0.05685, 0.2625, 0.01924, 0.3535, 9.994e-05, 0.4501, 0.0001712, 0.5486, 0.01944, 0.6452, 0.05718, 0.7361, 0.1119, 0.818, 0.1816, 0.8876, 0.2635, 0.9423, 0.3545, 0.98, 0.4511, 0.9992, 0.5495, 0.9992, 0.6461, 0.98, 0.7369, 0.9424, 0.8187, 0.8879, 0.8883, 0.8186, 0.9431, 0.737, 0.9807, 0.6461, 0.9999, 0.5496, 0.9999, 0.4512, 0.9807, 0.3546, 0.9431, 0.2636, 0.8884, 0.1817])
me_cylinder_002.use_remesh_preserve_volume = False
me_cylinder_002.use_remesh_preserve_attributes = False
me_cylinder_002.use_mirror_vertex_groups = False
me_cylinder_002.update()
me_cylinder_001 = bpy.data.meshes.new('Cylinder.001')
me_cylinder_001.from_pydata([(-0.3354, -0.2715, -0.1211), (-0.3354, -0.2749, -0.1211), (0.01541, -0.2749, -0.1211), (0.01541, -0.2715, -0.1211), (-0.3354, -0.2715, 0.129), (-0.3354, -0.2749, 0.129), (0.01541, -0.2749, 0.129), (0.01541, -0.2715, 0.129), (-0.3169, -0.2749, 0.129), (-0.2984, -0.2749, 0.129), (-0.28, -0.2749, 0.129), (-0.2615, -0.2749, 0.129), (-0.2431, -0.2749, 0.129), (-0.2246, -0.2749, 0.129), (-0.2061, -0.2749, 0.129), (-0.1877, -0.2749, 0.129), (-0.1692, -0.2749, 0.129), (-0.1507, -0.2749, 0.129), (-0.1323, -0.2749, 0.129), (-0.1138, -0.2749, 0.129), (-0.09536, -0.2749, 0.129), (-0.0769, -0.2749, 0.129), (-0.05844, -0.2749, 0.129), (-0.03997, -0.2749, 0.129), (-0.02151, -0.2749, 0.129), (-0.003051, -0.2749, 0.129), (-0.003051, -0.2749, -0.1211), (-0.02151, -0.2749, -0.1211), (-0.03997, -0.2749, -0.1211), (-0.05844, -0.2749, -0.1211), (-0.0769, -0.2749, -0.1211), (-0.09536, -0.2749, -0.1211), (-0.1138, -0.2749, -0.1211), (-0.1323, -0.2749, -0.1211), (-0.1507, -0.2749, -0.1211), (-0.1692, -0.2749, -0.1211), (-0.1877, -0.2749, -0.1211), (-0.2061, -0.2749, -0.1211), (-0.2246, -0.2749, -0.1211), (-0.2431, -0.2749, -0.1211), (-0.2615, -0.2749, -0.1211), (-0.28, -0.2749, -0.1211), (-0.2984, -0.2749, -0.1211), (-0.3169, -0.2749, -0.1211), (-0.003051, -0.2715, 0.129), (-0.02151, -0.2715, 0.129), (-0.03997, -0.2715, 0.129), (-0.05844, -0.2715, 0.129), (-0.0769, -0.2715, 0.129), (-0.09536, -0.2715, 0.129), (-0.1138, -0.2715, 0.129), (-0.1323, -0.2715, 0.129), (-0.1507, -0.2715, 0.129), (-0.1692, -0.2715, 0.129), (-0.1877, -0.2715, 0.129), (-0.2061, -0.2715, 0.129), (-0.2246, -0.2715, 0.129), (-0.2431, -0.2715, 0.129), (-0.2615, -0.2715, 0.129), (-0.28, -0.2715, 0.129), (-0.2984, -0.2715, 0.129), (-0.3169, -0.2715, 0.129), (-0.3169, -0.2715, -0.1211), (-0.2984, -0.2715, -0.1211), (-0.28, -0.2715, -0.1211), (-0.2615, -0.2715, -0.1211), (-0.2431, -0.2715, -0.1211), (-0.2246, -0.2715, -0.1211), (-0.2061, -0.2715, -0.1211), (-0.1877, -0.2715, -0.1211), (-0.1692, -0.2715, -0.1211), (-0.1507, -0.2715, -0.1211), (-0.1323, -0.2715, -0.1211), (-0.1138, -0.2715, -0.1211), (-0.09536, -0.2715, -0.1211), (-0.0769, -0.2715, -0.1211), (-0.05844, -0.2715, -0.1211), (-0.03997, -0.2715, -0.1211), (-0.02151, -0.2715, -0.1211), (-0.003051, -0.2715, -0.1211), (-0.3354, -0.2715, -0.09258), (-0.3354, -0.2715, 0.1005), (-0.3354, -0.2749, 0.1005), (-0.3354, -0.2749, -0.09258), (0.01541, -0.2749, 0.1005), (0.01541, -0.2749, -0.09258), (0.01541, -0.2715, 0.1005), (0.01541, -0.2715, -0.09258), (-0.003051, -0.2715, 0.1005), (-0.003051, -0.2715, -0.09258), (-0.02151, -0.2715, 0.1005), (-0.02151, -0.2715, -0.09258), (-0.03997, -0.2715, 0.1005), (-0.03997, -0.2715, -0.09258), (-0.05844, -0.2715, 0.1005), (-0.05844, -0.2715, -0.09258), (-0.0769, -0.2715, 0.1005), (-0.0769, -0.2715, -0.09258), (-0.09536, -0.2715, 0.1005), (-0.09536, -0.2715, -0.09258), (-0.1138, -0.2715, 0.1005), (-0.1138, -0.2715, -0.09258), (-0.1323, -0.2715, 0.1005), (-0.1323, -0.2715, -0.09258), (-0.1507, -0.2715, 0.1005), (-0.1507, -0.2715, -0.09258), (-0.1692, -0.2715, 0.1005), (-0.1692, -0.2715, -0.09258), (-0.1877, -0.2715, 0.1005), (-0.1877, -0.2715, -0.09258), (-0.2061, -0.2715, 0.1005), (-0.2061, -0.2715, -0.09258), (-0.2246, -0.2715, 0.1005), (-0.2246, -0.2715, -0.09258), (-0.2431, -0.2715, 0.1005), (-0.2431, -0.2715, -0.09258), (-0.2615, -0.2715, 0.1005), (-0.2615, -0.2715, -0.09258), (-0.28, -0.2715, 0.1005), (-0.28, -0.2715, -0.09258), (-0.2984, -0.2715, 0.1005), (-0.2984, -0.2715, -0.09258), (-0.3169, -0.2715, 0.1005), (-0.3169, -0.2715, -0.09258), (-0.3169, -0.2749, 0.1005), (-0.3169, -0.2749, -0.09258), (-0.2984, -0.2749, 0.1005), (-0.2984, -0.2749, -0.09258), (-0.28, -0.2749, 0.1005), (-0.28, -0.2749, -0.09258), (-0.2615, -0.2749, 0.1005), (-0.2615, -0.2749, -0.09258), (-0.2431, -0.2749, 0.1005), (-0.2431, -0.2749, -0.09258), (-0.2246, -0.2749, 0.1005), (-0.2246, -0.2749, -0.09258), (-0.2061, -0.2749, 0.1005), (-0.2061, -0.2749, -0.09258), (-0.1877, -0.2749, 0.1005), (-0.1877, -0.2749, -0.09258), (-0.1692, -0.2749, 0.1005), (-0.1692, -0.2749, -0.09258), (-0.1507, -0.2749, 0.1005), (-0.1507, -0.2749, -0.09258), (-0.1323, -0.2749, 0.1005), (-0.1323, -0.2749, -0.09258), (-0.1138, -0.2749, 0.1005), (-0.1138, -0.2749, -0.09258), (-0.09536, -0.2749, 0.1005), (-0.09536, -0.2749, -0.09258), (-0.0769, -0.2749, 0.1005), (-0.0769, -0.2749, -0.09258), (-0.05844, -0.2749, 0.1005), (-0.05844, -0.2749, -0.09258), (-0.03997, -0.2749, 0.1005), (-0.03997, -0.2749, -0.09258), (-0.02151, -0.2749, 0.1005), (-0.02151, -0.2749, -0.09258), (-0.003051, -0.2749, 0.1005), (-0.003051, -0.2749, -0.09258), (-0.3354, -0.2715, 0.1148), (-0.3354, -0.2749, 0.1148), (0.01541, -0.2749, 0.1148), (0.01541, -0.2715, 0.1148), (-0.003051, -0.2715, 0.1148), (-0.02151, -0.2715, 0.1148), (-0.03997, -0.2715, 0.1148), (-0.05844, -0.2715, 0.1148), (-0.0769, -0.2715, 0.1148), (-0.09536, -0.2715, 0.1148), (-0.1138, -0.2715, 0.1148), (-0.1323, -0.2715, 0.1148), (-0.1507, -0.2715, 0.1148), (-0.1692, -0.2715, 0.1148), (-0.1877, -0.2715, 0.1148), (-0.2061, -0.2715, 0.1148), (-0.2246, -0.2715, 0.1148), (-0.2431, -0.2715, 0.1148), (-0.2615, -0.2715, 0.1148), (-0.28, -0.2715, 0.1148), (-0.2984, -0.2715, 0.1148), (-0.3169, -0.2715, 0.1148), (-0.3169, -0.2749, 0.1148), (-0.2984, -0.2749, 0.1148), (-0.28, -0.2749, 0.1148), (-0.2615, -0.2749, 0.1148), (-0.2431, -0.2749, 0.1148), (-0.2246, -0.2749, 0.1148), (-0.2061, -0.2749, 0.1148), (-0.1877, -0.2749, 0.1148), (-0.1692, -0.2749, 0.1148), (-0.1507, -0.2749, 0.1148), (-0.1323, -0.2749, 0.1148), (-0.1138, -0.2749, 0.1148), (-0.09536, -0.2749, 0.1148), (-0.0769, -0.2749, 0.1148), (-0.05844, -0.2749, 0.1148), (-0.03997, -0.2749, 0.1148), (-0.02151, -0.2749, 0.1148), (-0.003051, -0.2749, 0.1148), (-0.3354, -0.2749, -0.1068), (0.01541, -0.2749, -0.1068), (0.01541, -0.2715, -0.1068), (-0.003051, -0.2715, -0.1068), (-0.02151, -0.2715, -0.1068), (-0.03997, -0.2715, -0.1068), (-0.05844, -0.2715, -0.1068), (-0.0769, -0.2715, -0.1068), (-0.09536, -0.2715, -0.1068), (-0.1138, -0.2715, -0.1068), (-0.1323, -0.2715, -0.1068), (-0.1507, -0.2715, -0.1068), (-0.1692, -0.2715, -0.1068), (-0.1877, -0.2715, -0.1068), (-0.2061, -0.2715, -0.1068), (-0.2246, -0.2715, -0.1068), (-0.2431, -0.2715, -0.1068), (-0.2615, -0.2715, -0.1068), (-0.28, -0.2715, -0.1068), (-0.2984, -0.2715, -0.1068), (-0.3169, -0.2715, -0.1068), (-0.3169, -0.2749, -0.1068), (-0.2984, -0.2749, -0.1068), (-0.28, -0.2749, -0.1068), (-0.2615, -0.2749, -0.1068), (-0.2431, -0.2749, -0.1068), (-0.2246, -0.2749, -0.1068), (-0.2061, -0.2749, -0.1068), (-0.1877, -0.2749, -0.1068), (-0.1692, -0.2749, -0.1068), (-0.1507, -0.2749, -0.1068), (-0.1323, -0.2749, -0.1068), (-0.1138, -0.2749, -0.1068), (-0.09536, -0.2749, -0.1068), (-0.0769, -0.2749, -0.1068), (-0.05844, -0.2749, -0.1068), (-0.03997, -0.2749, -0.1068), (-0.02151, -0.2749, -0.1068), (-0.003051, -0.2749, -0.1068), (-0.3354, -0.2715, -0.1068)], [], [(239, 200, 1, 0), (238, 201, 2, 26), (201, 202, 3, 2), (220, 239, 0, 62), (79, 26, 2, 3), (61, 8, 5, 4), (7, 6, 25, 44), (44, 25, 24, 45), (45, 24, 23, 46), (46, 23, 22, 47), (47, 22, 21, 48), (48, 21, 20, 49), (49, 20, 19, 50), (50, 19, 18, 51), (51, 18, 17, 52), (52, 17, 16, 53), (53, 16, 15, 54), (54, 15, 14, 55), (55, 14, 13, 56), (56, 13, 12, 57), (57, 12, 11, 58), (58, 11, 10, 59), (59, 10, 9, 60), (60, 9, 8, 61), (0, 1, 43, 62), (62, 43, 42, 63), (63, 42, 41, 64), (64, 41, 40, 65), (65, 40, 39, 66), (66, 39, 38, 67), (67, 38, 37, 68), (68, 37, 36, 69), (69, 36, 35, 70), (70, 35, 34, 71), (71, 34, 33, 72), (72, 33, 32, 73), (73, 32, 31, 74), (74, 31, 30, 75), (75, 30, 29, 76), (76, 29, 28, 77), (77, 28, 27, 78), (78, 27, 26, 79), (202, 203, 79, 3), (203, 204, 78, 79), (204, 205, 77, 78), (205, 206, 76, 77), (206, 207, 75, 76), (207, 208, 74, 75), (208, 209, 73, 74), (209, 210, 72, 73), (210, 211, 71, 72), (211, 212, 70, 71), (212, 213, 69, 70), (213, 214, 68, 69), (214, 215, 67, 68), (215, 216, 66, 67), (216, 217, 65, 66), (217, 218, 64, 65), (218, 219, 63, 64), (219, 220, 62, 63), (200, 221, 43, 1), (221, 222, 42, 43), (222, 223, 41, 42), (223, 224, 40, 41), (224, 225, 39, 40), (225, 226, 38, 39), (226, 227, 37, 38), (227, 228, 36, 37), (228, 229, 35, 36), (229, 230, 34, 35), (230, 231, 33, 34), (231, 232, 32, 33), (232, 233, 31, 32), (233, 234, 30, 31), (234, 235, 29, 30), (235, 236, 28, 29), (236, 237, 27, 28), (237, 238, 26, 27), (156, 158, 159, 157), (197, 198, 156, 154), (154, 156, 157, 155), (152, 154, 155, 153), (195, 196, 152, 150), (150, 152, 153, 151), (148, 150, 151, 149), (193, 194, 148, 146), (146, 148, 149, 147), (144, 146, 147, 145), (191, 192, 144, 142), (142, 144, 145, 143), (140, 142, 143, 141), (189, 190, 140, 138), (138, 140, 141, 139), (136, 138, 139, 137), (187, 188, 136, 134), (134, 136, 137, 135), (132, 134, 135, 133), (185, 186, 132, 130), (130, 132, 133, 131), (128, 130, 131, 129), (183, 184, 128, 126), (126, 128, 129, 127), (124, 126, 127, 125), (161, 182, 124, 82), (82, 124, 125, 83), (120, 122, 123, 121), (179, 180, 120, 118), (118, 120, 121, 119), (116, 118, 119, 117), (177, 178, 116, 114), (114, 116, 117, 115), (112, 114, 115, 113), (175, 176, 112, 110), (110, 112, 113, 111), (108, 110, 111, 109), (173, 174, 108, 106), (106, 108, 109, 107), (104, 106, 107, 105), (171, 172, 104, 102), (102, 104, 105, 103), (100, 102, 103, 101), (169, 170, 100, 98), (98, 100, 101, 99), (96, 98, 99, 97), (167, 168, 96, 94), (94, 96, 97, 95), (92, 94, 95, 93), (165, 166, 92, 90), (90, 92, 93, 91), (88, 90, 91, 89), (163, 164, 88, 86), (86, 88, 89, 87), (181, 160, 81, 122), (122, 81, 80, 123), (162, 163, 86, 84), (84, 86, 87, 85), (199, 162, 84, 158), (158, 84, 85, 159), (160, 161, 82, 81), (81, 82, 83, 80), (4, 5, 161, 160), (25, 6, 162, 199), (6, 7, 163, 162), (61, 4, 160, 181), (7, 44, 164, 163), (44, 45, 165, 164), (45, 46, 166, 165), (46, 47, 167, 166), (47, 48, 168, 167), (48, 49, 169, 168), (49, 50, 170, 169), (50, 51, 171, 170), (51, 52, 172, 171), (52, 53, 173, 172), (53, 54, 174, 173), (54, 55, 175, 174), (55, 56, 176, 175), (56, 57, 177, 176), (57, 58, 178, 177), (58, 59, 179, 178), (59, 60, 180, 179), (60, 61, 181, 180), (5, 8, 182, 161), (8, 9, 183, 182), (9, 10, 184, 183), (10, 11, 185, 184), (11, 12, 186, 185), (12, 13, 187, 186), (13, 14, 188, 187), (14, 15, 189, 188), (15, 16, 190, 189), (16, 17, 191, 190), (17, 18, 192, 191), (18, 19, 193, 192), (19, 20, 194, 193), (20, 21, 195, 194), (21, 22, 196, 195), (22, 23, 197, 196), (23, 24, 198, 197), (24, 25, 199, 198), (155, 157, 237, 236), (151, 153, 235, 234), (147, 149, 233, 232), (143, 145, 231, 230), (139, 141, 229, 228), (135, 137, 227, 226), (131, 133, 225, 224), (127, 129, 223, 222), (83, 125, 221, 200), (119, 121, 219, 218), (115, 117, 217, 216), (111, 113, 215, 214), (107, 109, 213, 212), (103, 105, 211, 210), (99, 101, 209, 208), (95, 97, 207, 206), (91, 93, 205, 204), (87, 89, 203, 202), (123, 80, 239, 220), (85, 87, 202, 201), (159, 85, 201, 238), (80, 83, 200, 239)])
me_cylinder_001.polygons.foreach_set('use_smooth', [True] * 202)
_uv = me_cylinder_001.uv_layers.new(name='UVMap')
_uv.uv.foreach_set('vector', [0.4258, 0.2055, 0.2444, 0.07699, 0.257, 0.08922, 0.4285, 0.2016, 0.7097, 0.02656, 0.7316, 0.02444, 0.7219, 0.03907, 0.7075, 0.04582, 0.7316, 0.02444, 0.5817, 0.1886, 0.5784, 0.1854, 0.7219, 0.03907, 0.4317, 0.2065, 0.4258, 0.2055, 0.4285, 0.2016, 0.4326, 0.2008, 0.5742, 0.1855, 0.7075, 0.04582, 0.7219, 0.03907, 0.5784, 0.1854, 0.3525, 0.3734, 0.09263, 0.151, 0.06263, 0.1578, 0.3405, 0.3765, 0.7016, 0.3376, 0.9265, 0.06467, 0.8957, 0.06439, 0.6892, 0.3371, 0.6892, 0.3371, 0.8957, 0.06439, 0.8555, 0.06536, 0.6729, 0.3363, 0.6729, 0.3363, 0.8555, 0.06536, 0.8102, 0.06717, 0.6544, 0.3355, 0.6544, 0.3355, 0.8102, 0.06717, 0.7625, 0.06963, 0.6346, 0.335, 0.6346, 0.335, 0.7625, 0.06963, 0.7137, 0.07264, 0.6141, 0.3349, 0.6141, 0.3349, 0.7137, 0.07264, 0.6645, 0.07614, 0.5932, 0.3352, 0.5932, 0.3352, 0.6645, 0.07614, 0.6152, 0.08011, 0.5721, 0.336, 0.5721, 0.336, 0.6152, 0.08011, 0.566, 0.08452, 0.551, 0.3373, 0.551, 0.3373, 0.566, 0.08452, 0.517, 0.08936, 0.5298, 0.3391, 0.5298, 0.3391, 0.517, 0.08936, 0.468, 0.09465, 0.5087, 0.3414, 0.5087, 0.3414, 0.468, 0.09465, 0.419, 0.1004, 0.4876, 0.3441, 0.4876, 0.3441, 0.419, 0.1004, 0.37, 0.1066, 0.4667, 0.3474, 0.4667, 0.3474, 0.37, 0.1066, 0.321, 0.1132, 0.4459, 0.3511, 0.4459, 0.3511, 0.321, 0.1132, 0.2722, 0.1203, 0.4254, 0.3552, 0.4254, 0.3552, 0.2722, 0.1203, 0.2239, 0.1277, 0.4054, 0.3597, 0.4054, 0.3597, 0.2239, 0.1277, 0.1767, 0.1355, 0.3862, 0.3644, 0.3862, 0.3644, 0.1767, 0.1355, 0.1321, 0.1434, 0.3682, 0.3691, 0.3682, 0.3691, 0.1321, 0.1434, 0.09263, 0.151, 0.3525, 0.3734, 0.4285, 0.2016, 0.257, 0.08922, 0.2725, 0.09274, 0.4326, 0.2008, 0.4326, 0.2008, 0.2725, 0.09274, 0.2933, 0.09635, 0.4384, 0.1999, 0.4384, 0.1999, 0.2933, 0.09635, 0.317, 0.09959, 0.4454, 0.1989, 0.4454, 0.1989, 0.317, 0.09959, 0.3426, 0.1022, 0.4532, 0.1977, 0.4532, 0.1977, 0.3426, 0.1022, 0.3692, 0.1039, 0.4615, 0.1965, 0.4615, 0.1965, 0.3692, 0.1039, 0.3965, 0.1048, 0.4703, 0.1953, 0.4703, 0.1953, 0.3965, 0.1048, 0.424, 0.1047, 0.4795, 0.1941, 0.4795, 0.1941, 0.424, 0.1047, 0.4517, 0.1036, 0.4889, 0.193, 0.4889, 0.193, 0.4517, 0.1036, 0.4795, 0.1015, 0.4984, 0.1919, 0.4984, 0.1919, 0.4795, 0.1015, 0.5072, 0.09856, 0.508, 0.1909, 0.508, 0.1909, 0.5072, 0.09856, 0.5348, 0.09462, 0.5176, 0.1899, 0.5176, 0.1899, 0.5348, 0.09462, 0.5621, 0.08976, 0.527, 0.189, 0.527, 0.189, 0.5621, 0.08976, 0.589, 0.08399, 0.5362, 0.1881, 0.5362, 0.1881, 0.589, 0.08399, 0.6154, 0.07737, 0.5451, 0.1874, 0.5451, 0.1874, 0.6154, 0.07737, 0.6411, 0.06998, 0.5535, 0.1867, 0.5535, 0.1867, 0.6411, 0.06998, 0.6655, 0.062, 0.5613, 0.1862, 0.5613, 0.1862, 0.6655, 0.062, 0.688, 0.05376, 0.5683, 0.1858, 0.5683, 0.1858, 0.688, 0.05376, 0.7075, 0.04582, 0.5742, 0.1855, 0.5817, 0.1886, 0.5763, 0.1909, 0.5742, 0.1855, 0.5784, 0.1854, 0.5763, 0.1909, 0.5698, 0.1925, 0.5683, 0.1858, 0.5742, 0.1855, 0.5698, 0.1925, 0.5625, 0.1939, 0.5613, 0.1862, 0.5683, 0.1858, 0.5625, 0.1939, 0.5546, 0.1951, 0.5535, 0.1867, 0.5613, 0.1862, 0.5546, 0.1951, 0.5461, 0.1963, 0.5451, 0.1874, 0.5535, 0.1867, 0.5461, 0.1963, 0.5372, 0.1974, 0.5362, 0.1881, 0.5451, 0.1874, 0.5372, 0.1974, 0.528, 0.1985, 0.527, 0.189, 0.5362, 0.1881, 0.528, 0.1985, 0.5186, 0.1995, 0.5176, 0.1899, 0.527, 0.189, 0.5186, 0.1995, 0.5091, 0.2006, 0.508, 0.1909, 0.5176, 0.1899, 0.5091, 0.2006, 0.4995, 0.2016, 0.4984, 0.1919, 0.508, 0.1909, 0.4995, 0.2016, 0.4899, 0.2026, 0.4889, 0.193, 0.4984, 0.1919, 0.4899, 0.2026, 0.4805, 0.2036, 0.4795, 0.1941, 0.4889, 0.193, 0.4805, 0.2036, 0.4713, 0.2045, 0.4703, 0.1953, 0.4795, 0.1941, 0.4713, 0.2045, 0.4624, 0.2053, 0.4615, 0.1965, 0.4703, 0.1953, 0.4624, 0.2053, 0.454, 0.206, 0.4532, 0.1977, 0.4615, 0.1965, 0.454, 0.206, 0.4458, 0.2069, 0.4454, 0.1989, 0.4532, 0.1977, 0.4458, 0.2069, 0.4383, 0.2069, 0.4384, 0.1999, 0.4454, 0.1989, 0.4383, 0.2069, 0.4317, 0.2065, 0.4326, 0.2008, 0.4384, 0.1999, 0.2444, 0.07699, 0.2663, 0.07439, 0.2725, 0.09274, 0.257, 0.08922, 0.2663, 0.07439, 0.2906, 0.07477, 0.2933, 0.09635, 0.2725, 0.09274, 0.2906, 0.07477, 0.3161, 0.07619, 0.317, 0.09959, 0.2933, 0.09635, 0.3161, 0.07619, 0.3423, 0.0777, 0.3426, 0.1022, 0.317, 0.09959, 0.3423, 0.0777, 0.3689, 0.07881, 0.3692, 0.1039, 0.3426, 0.1022, 0.3689, 0.07881, 0.3958, 0.07926, 0.3965, 0.1048, 0.3692, 0.1039, 0.3958, 0.07926, 0.4228, 0.07893, 0.424, 0.1047, 0.3965, 0.1048, 0.4228, 0.07893, 0.4499, 0.07776, 0.4517, 0.1036, 0.424, 0.1047, 0.4499, 0.07776, 0.477, 0.07572, 0.4795, 0.1015, 0.4517, 0.1036, 0.477, 0.07572, 0.5041, 0.0728, 0.5072, 0.09856, 0.4795, 0.1015, 0.5041, 0.0728, 0.531, 0.06901, 0.5348, 0.09462, 0.5072, 0.09856, 0.531, 0.06901, 0.5577, 0.06438, 0.5621, 0.08976, 0.5348, 0.09462, 0.5577, 0.06438, 0.5842, 0.05893, 0.589, 0.08399, 0.5621, 0.08976, 0.5842, 0.05893, 0.6104, 0.05276, 0.6154, 0.07737, 0.589, 0.08399, 0.6104, 0.05276, 0.6361, 0.046, 0.6411, 0.06998, 0.6154, 0.07737, 0.6361, 0.046, 0.6614, 0.03894, 0.6655, 0.062, 0.6411, 0.06998, 0.6614, 0.03894, 0.686, 0.03211, 0.688, 0.05376, 0.6655, 0.062, 0.686, 0.03211, 0.7097, 0.02656, 0.7075, 0.04582, 0.688, 0.05376, 0.8797, 0.1456, 0.9372, 0.1321, 0.7139, 0.003284, 0.6851, 0.008962, 0.8174, 0.1095, 0.8663, 0.1038, 0.8797, 0.1456, 0.8254, 0.1535, 0.8254, 0.1535, 0.8797, 0.1456, 0.6851, 0.008962, 0.6581, 0.0156, 0.7731, 0.1588, 0.8254, 0.1535, 0.6581, 0.0156, 0.6318, 0.02238, 0.7181, 0.1178, 0.7678, 0.1139, 0.7731, 0.1588, 0.7223, 0.1629, 0.7223, 0.1629, 0.7731, 0.1588, 0.6318, 0.02238, 0.6058, 0.02883, 0.6724, 0.1667, 0.7223, 0.1629, 0.6058, 0.02883, 0.5798, 0.03474, 0.6194, 0.1255, 0.6686, 0.1215, 0.6724, 0.1667, 0.6233, 0.1706, 0.6233, 0.1706, 0.6724, 0.1667, 0.5798, 0.03474, 0.5537, 0.03995, 0.5746, 0.1747, 0.6233, 0.1706, 0.5537, 0.03995, 0.5275, 0.0444, 0.5217, 0.1347, 0.5705, 0.1299, 0.5746, 0.1747, 0.5263, 0.1794, 0.5263, 0.1794, 0.5746, 0.1747, 0.5275, 0.0444, 0.5011, 0.04806, 0.4781, 0.1846, 0.5263, 0.1794, 0.5011, 0.04806, 0.4747, 0.05092, 0.4244, 0.1456, 0.473, 0.1399, 0.4781, 0.1846, 0.4298, 0.1904, 0.4298, 0.1904, 0.4781, 0.1846, 0.4747, 0.05092, 0.4481, 0.05296, 0.3814, 0.1966, 0.4298, 0.1904, 0.4481, 0.05296, 0.4216, 0.0542, 0.3267, 0.1584, 0.3756, 0.1518, 0.3814, 0.1966, 0.3326, 0.2033, 0.3326, 0.2033, 0.3814, 0.1966, 0.4216, 0.0542, 0.395, 0.05467, 0.2831, 0.2103, 0.3326, 0.2033, 0.395, 0.05467, 0.3683, 0.05445, 0.2282, 0.1721, 0.2775, 0.1653, 0.2831, 0.2103, 0.2325, 0.2171, 0.2325, 0.2171, 0.2831, 0.2103, 0.3683, 0.05445, 0.3415, 0.05369, 0.1803, 0.2231, 0.2325, 0.2171, 0.3415, 0.05369, 0.3144, 0.05268, 0.1297, 0.1832, 0.1788, 0.1784, 0.1803, 0.2231, 0.1256, 0.2269, 0.1256, 0.2269, 0.1803, 0.2231, 0.3144, 0.05268, 0.2865, 0.05196, 0.06653, 0.226, 0.1256, 0.2269, 0.2865, 0.05196, 0.2572, 0.05255, 0.03917, 0.1796, 0.08221, 0.1847, 0.06653, 0.226, 6.135e-05, 0.2157, 6.135e-05, 0.2157, 0.06653, 0.226, 0.2572, 0.05255, 0.2248, 0.05633, 0.353, 0.3392, 0.3323, 0.3514, 0.4298, 0.2131, 0.4373, 0.2142, 0.3807, 0.3478, 0.3616, 0.3549, 0.353, 0.3392, 0.3741, 0.33, 0.3741, 0.33, 0.353, 0.3392, 0.4373, 0.2142, 0.4452, 0.2145, 0.3955, 0.3228, 0.3741, 0.33, 0.4452, 0.2145, 0.454, 0.2145, 0.4214, 0.3364, 0.4008, 0.3417, 0.3955, 0.3228, 0.4169, 0.3168, 0.4169, 0.3168, 0.3955, 0.3228, 0.454, 0.2145, 0.4628, 0.2143, 0.4386, 0.3119, 0.4169, 0.3168, 0.4628, 0.2143, 0.4719, 0.2138, 0.4636, 0.3279, 0.4424, 0.3318, 0.4386, 0.3119, 0.4603, 0.3077, 0.4603, 0.3077, 0.4386, 0.3119, 0.4719, 0.2138, 0.4813, 0.2131, 0.4821, 0.3041, 0.4603, 0.3077, 0.4813, 0.2131, 0.4908, 0.2123, 0.5063, 0.3216, 0.4849, 0.3244, 0.4821, 0.3041, 0.5039, 0.3012, 0.5039, 0.3012, 0.4821, 0.3041, 0.4908, 0.2123, 0.5005, 0.2114, 0.5259, 0.2988, 0.5039, 0.3012, 0.5005, 0.2114, 0.5102, 0.2104, 0.5494, 0.3175, 0.5279, 0.3193, 0.5259, 0.2988, 0.5479, 0.297, 0.5479, 0.297, 0.5259, 0.2988, 0.5102, 0.2104, 0.5198, 0.2092, 0.5699, 0.2958, 0.5479, 0.297, 0.5198, 0.2092, 0.5293, 0.208, 0.5926, 0.3156, 0.571, 0.3163, 0.5699, 0.2958, 0.592, 0.2953, 0.592, 0.2953, 0.5699, 0.2958, 0.5293, 0.208, 0.5386, 0.2067, 0.6142, 0.2956, 0.592, 0.2953, 0.5386, 0.2067, 0.5476, 0.2052, 0.6353, 0.3164, 0.614, 0.3157, 0.6142, 0.2956, 0.6364, 0.2968, 0.6364, 0.2968, 0.6142, 0.2956, 0.5476, 0.2052, 0.5563, 0.2036, 0.6588, 0.2993, 0.6364, 0.2968, 0.5563, 0.2036, 0.5645, 0.2018, 0.6764, 0.321, 0.6562, 0.3181, 0.6588, 0.2993, 0.6814, 0.3038, 0.6814, 0.3038, 0.6588, 0.2993, 0.5645, 0.2018, 0.5723, 0.1996, 0.7043, 0.3113, 0.6814, 0.3038, 0.5723, 0.1996, 0.5795, 0.1969, 0.7113, 0.3318, 0.6952, 0.3254, 0.7043, 0.3113, 0.7277, 0.3241, 0.7277, 0.3241, 0.7043, 0.3113, 0.5795, 0.1969, 0.5861, 0.1933, 0.3442, 0.3632, 0.3298, 0.373, 0.3121, 0.3689, 0.3323, 0.3514, 0.3323, 0.3514, 0.3121, 0.3689, 0.4226, 0.2109, 0.4298, 0.2131, 0.954, 0.08094, 0.7113, 0.3318, 0.7277, 0.3241, 0.9999, 0.1079, 0.9999, 0.1079, 0.7277, 0.3241, 0.5861, 0.1933, 0.7464, 6.135e-05, 0.9131, 0.09506, 0.954, 0.08094, 0.9999, 0.1079, 0.9372, 0.1321, 0.9372, 0.1321, 0.9999, 0.1079, 0.7464, 6.135e-05, 0.7139, 0.003284, 0.3298, 0.373, 0.03917, 0.1796, 6.135e-05, 0.2157, 0.3121, 0.3689, 0.3121, 0.3689, 6.135e-05, 0.2157, 0.2248, 0.05633, 0.4226, 0.2109, 0.3405, 0.3765, 0.06263, 0.1578, 0.03917, 0.1796, 0.3298, 0.373, 0.8957, 0.06439, 0.9265, 0.06467, 0.954, 0.08094, 0.9131, 0.09506, 0.9265, 0.06467, 0.7016, 0.3376, 0.7113, 0.3318, 0.954, 0.08094, 0.3525, 0.3734, 0.3405, 0.3765, 0.3298, 0.373, 0.3442, 0.3632, 0.7016, 0.3376, 0.6892, 0.3371, 0.6952, 0.3254, 0.7113, 0.3318, 0.6892, 0.3371, 0.6729, 0.3363, 0.6764, 0.321, 0.6952, 0.3254, 0.6729, 0.3363, 0.6544, 0.3355, 0.6562, 0.3181, 0.6764, 0.321, 0.6544, 0.3355, 0.6346, 0.335, 0.6353, 0.3164, 0.6562, 0.3181, 0.6346, 0.335, 0.6141, 0.3349, 0.614, 0.3157, 0.6353, 0.3164, 0.6141, 0.3349, 0.5932, 0.3352, 0.5926, 0.3156, 0.614, 0.3157, 0.5932, 0.3352, 0.5721, 0.336, 0.571, 0.3163, 0.5926, 0.3156, 0.5721, 0.336, 0.551, 0.3373, 0.5494, 0.3175, 0.571, 0.3163, 0.551, 0.3373, 0.5298, 0.3391, 0.5279, 0.3193, 0.5494, 0.3175, 0.5298, 0.3391, 0.5087, 0.3414, 0.5063, 0.3216, 0.5279, 0.3193, 0.5087, 0.3414, 0.4876, 0.3441, 0.4849, 0.3244, 0.5063, 0.3216, 0.4876, 0.3441, 0.4667, 0.3474, 0.4636, 0.3279, 0.4849, 0.3244, 0.4667, 0.3474, 0.4459, 0.3511, 0.4424, 0.3318, 0.4636, 0.3279, 0.4459, 0.3511, 0.4254, 0.3552, 0.4214, 0.3364, 0.4424, 0.3318, 0.4254, 0.3552, 0.4054, 0.3597, 0.4008, 0.3417, 0.4214, 0.3364, 0.4054, 0.3597, 0.3862, 0.3644, 0.3807, 0.3478, 0.4008, 0.3417, 0.3862, 0.3644, 0.3682, 0.3691, 0.3616, 0.3549, 0.3807, 0.3478, 0.3682, 0.3691, 0.3525, 0.3734, 0.3442, 0.3632, 0.3616, 0.3549, 0.06263, 0.1578, 0.09263, 0.151, 0.08221, 0.1847, 0.03917, 0.1796, 0.09263, 0.151, 0.1321, 0.1434, 0.1297, 0.1832, 0.08221, 0.1847, 0.1321, 0.1434, 0.1767, 0.1355, 0.1788, 0.1784, 0.1297, 0.1832, 0.1767, 0.1355, 0.2239, 0.1277, 0.2282, 0.1721, 0.1788, 0.1784, 0.2239, 0.1277, 0.2722, 0.1203, 0.2775, 0.1653, 0.2282, 0.1721, 0.2722, 0.1203, 0.321, 0.1132, 0.3267, 0.1584, 0.2775, 0.1653, 0.321, 0.1132, 0.37, 0.1066, 0.3756, 0.1518, 0.3267, 0.1584, 0.37, 0.1066, 0.419, 0.1004, 0.4244, 0.1456, 0.3756, 0.1518, 0.419, 0.1004, 0.468, 0.09465, 0.473, 0.1399, 0.4244, 0.1456, 0.468, 0.09465, 0.517, 0.08936, 0.5217, 0.1347, 0.473, 0.1399, 0.517, 0.08936, 0.566, 0.08452, 0.5705, 0.1299, 0.5217, 0.1347, 0.566, 0.08452, 0.6152, 0.08011, 0.6194, 0.1255, 0.5705, 0.1299, 0.6152, 0.08011, 0.6645, 0.07614, 0.6686, 0.1215, 0.6194, 0.1255, 0.6645, 0.07614, 0.7137, 0.07264, 0.7181, 0.1178, 0.6686, 0.1215, 0.7137, 0.07264, 0.7625, 0.06963, 0.7678, 0.1139, 0.7181, 0.1178, 0.7625, 0.06963, 0.8102, 0.06717, 0.8174, 0.1095, 0.7678, 0.1139, 0.8102, 0.06717, 0.8555, 0.06536, 0.8663, 0.1038, 0.8174, 0.1095, 0.8555, 0.06536, 0.8957, 0.06439, 0.9131, 0.09506, 0.8663, 0.1038, 0.6581, 0.0156, 0.6851, 0.008962, 0.686, 0.03211, 0.6614, 0.03894, 0.6058, 0.02883, 0.6318, 0.02238, 0.6361, 0.046, 0.6104, 0.05276, 0.5537, 0.03995, 0.5798, 0.03474, 0.5842, 0.05893, 0.5577, 0.06438, 0.5011, 0.04806, 0.5275, 0.0444, 0.531, 0.06901, 0.5041, 0.0728, 0.4481, 0.05296, 0.4747, 0.05092, 0.477, 0.07572, 0.4499, 0.07776, 0.395, 0.05467, 0.4216, 0.0542, 0.4228, 0.07893, 0.3958, 0.07926, 0.3415, 0.05369, 0.3683, 0.05445, 0.3689, 0.07881, 0.3423, 0.0777, 0.2865, 0.05196, 0.3144, 0.05268, 0.3161, 0.07619, 0.2906, 0.07477, 0.2248, 0.05633, 0.2572, 0.05255, 0.2663, 0.07439, 0.2444, 0.07699, 0.4452, 0.2145, 0.4373, 0.2142, 0.4383, 0.2069, 0.4458, 0.2069, 0.4628, 0.2143, 0.454, 0.2145, 0.454, 0.206, 0.4624, 0.2053, 0.4813, 0.2131, 0.4719, 0.2138, 0.4713, 0.2045, 0.4805, 0.2036, 0.5005, 0.2114, 0.4908, 0.2123, 0.4899, 0.2026, 0.4995, 0.2016, 0.5198, 0.2092, 0.5102, 0.2104, 0.5091, 0.2006, 0.5186, 0.1995, 0.5386, 0.2067, 0.5293, 0.208, 0.528, 0.1985, 0.5372, 0.1974, 0.5563, 0.2036, 0.5476, 0.2052, 0.5461, 0.1963, 0.5546, 0.1951, 0.5723, 0.1996, 0.5645, 0.2018, 0.5625, 0.1939, 0.5698, 0.1925, 0.5861, 0.1933, 0.5795, 0.1969, 0.5763, 0.1909, 0.5817, 0.1886, 0.4298, 0.2131, 0.4226, 0.2109, 0.4258, 0.2055, 0.4317, 0.2065, 0.7464, 6.135e-05, 0.5861, 0.1933, 0.5817, 0.1886, 0.7316, 0.02444, 0.7139, 0.003284, 0.7464, 6.135e-05, 0.7316, 0.02444, 0.7097, 0.02656, 0.4226, 0.2109, 0.2248, 0.05633, 0.2444, 0.07699, 0.4258, 0.2055])
me_cylinder_001.use_remesh_preserve_volume = False
me_cylinder_001.use_remesh_preserve_attributes = False
me_cylinder_001.use_mirror_vertex_groups = False
me_cylinder_001.update()

# ---- objects
ob_cannister = bpy.data.objects.new('cannister', me_cylinder)
ob_cannistertop = bpy.data.objects.new('cannisterTop', me_cylinder_002)
ob_film = bpy.data.objects.new('film', me_cylinder_001)

# ---- transforms, parenting, visibility, modifiers, constraints
ob_cannister.location = (0.0, 0.0, 0.3107)
ob_cannister.scale = (1.0, 1.0, 1.0)
ob_cannister.lineart.crease_threshold = 0.0
ob_cannistertop.parent = ob_cannister
ob_cannistertop.matrix_parent_inverse = Matrix(((1.0, 0.0, 0.0, 0.0), (0.0, 0.9996, 0.0, 0.0), (0.0, 0.0, 1.0, -0.1562), (0.0, 0.0, 0.0, 1.0)))
ob_cannistertop.location = (0.0, 0.0, 0.1618)
ob_cannistertop.scale = (1.0, 1.0, 1.0)
ob_cannistertop.lineart.crease_threshold = 0.0
ob_film.parent = ob_cannister
ob_film.matrix_parent_inverse = Matrix(((1.0, 0.0, 0.0, 0.0), (0.0, 0.9996, 0.0, 0.0), (0.0, 0.0, 1.0, -0.1562), (0.0, 0.0, 0.0, 1.0)))
ob_film.location = (0.0, 0.1686, 0.1562)
ob_film.scale = (1.0, 1.0, 1.0)
ob_film.lineart.crease_threshold = 0.0

# ---- collection membership
col_collection_1.objects.link(ob_cannister)
col_collection_1.objects.link(ob_cannistertop)
col_collection_1.objects.link(ob_film)

# ---- scene / render settings (as saved in the file)
scene.frame_start = 1; scene.frame_end = 250; scene.frame_set(1)
scene.render.engine = 'BLENDER_EEVEE_NEXT'
scene.render.resolution_percentage = 50
scene.render.dither_intensity = 0.0
scene.cycles.use_denoising = False
scene.cycles.samples = 10
scene.cycles.sampling_pattern = 'TABULATED_SOBOL'
scene.cycles.light_sampling_threshold = 0.0
scene.cycles.use_adaptive_sampling = False
scene.cycles.use_light_tree = False
scene.cycles.blur_glossy = 0.0
scene.cycles.pixel_filter_type = 'GAUSSIAN'
scene.cycles.sample_clamp_indirect = 0.0
scene.view_settings.view_transform = 'Standard'
bpy.context.view_layer.update()

# ---- added for rendering (the .blend has no active camera and no usable light): camera, sun
cam_auto = bpy.data.cameras.new('AutoCamera')
cam_auto.lens = 50.0
cam_auto.sensor_width = 36.0
cam_auto.clip_end = 1000.0
ob_auto_camera = bpy.data.objects.new('AutoCamera', cam_auto)
scene.collection.objects.link(ob_auto_camera)
ob_auto_camera.location = (0.422651, -0.646065, 0.752632)
ob_auto_camera.rotation_euler = (1.09748, -7.21219e-08, 0.694738)
scene.camera = ob_auto_camera
light_auto_sun = bpy.data.lights.new('AutoSun', 'SUN')
light_auto_sun.energy = 3.0
light_auto_sun.angle = 0.0523599
ob_auto_sun = bpy.data.objects.new('AutoSun', light_auto_sun)
scene.collection.objects.link(ob_auto_sun)
ob_auto_sun.rotation_euler = (0.872665, 0.174533, 0.523599)
bpy.context.view_layer.update()
